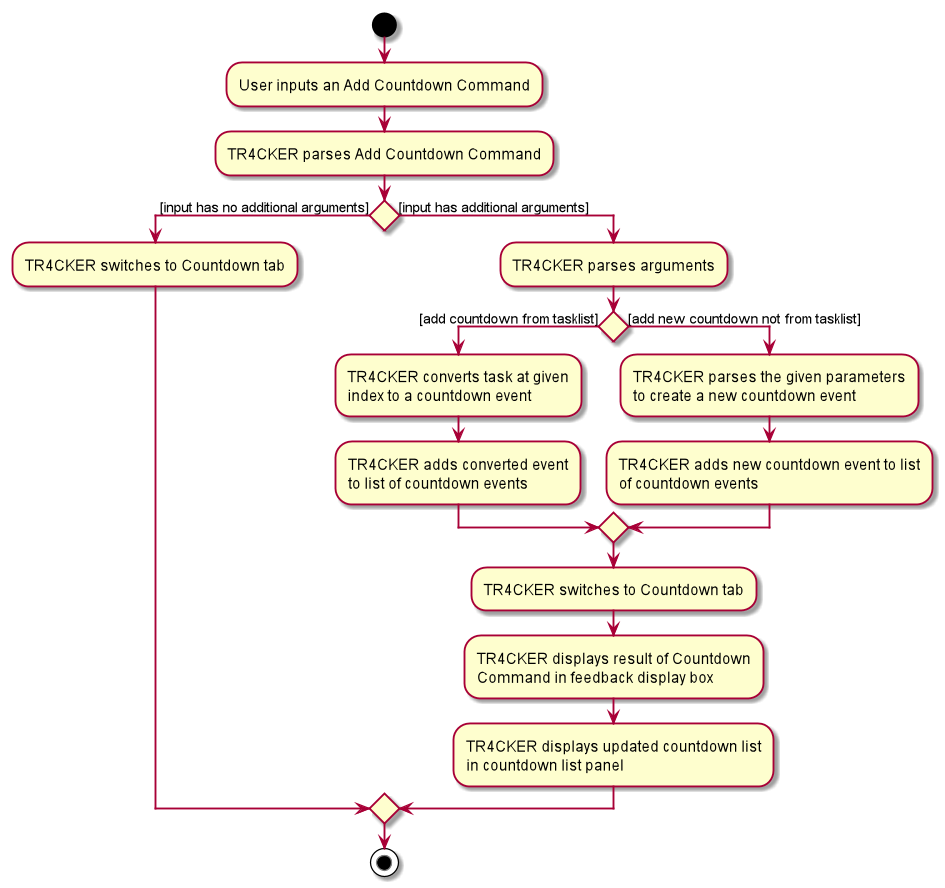

The diagram above was rendered by PlantUML. Its source (embedded in the PNG):
@startuml
start
:User inputs an Add Countdown Command;
:TR4CKER parses Add Countdown Command;

if () then ([input has no additional arguments])
    :TR4CKER switches to Countdown tab;
else ([input has additional arguments])
        :TR4CKER parses arguments;

    if () then ([add countdown from tasklist])
        :TR4CKER converts task at given
        index to a countdown event;
        :TR4CKER adds converted event
        to list of countdown events;
    else ([add new countdown not from tasklist])
         :TR4CKER parses the given parameters
         to create a new countdown event;
         :TR4CKER adds new countdown event to list
         of countdown events;
     endif
:TR4CKER switches to Countdown tab;
:TR4CKER displays result of Countdown
Command in feedback display box;
:TR4CKER displays updated countdown list
in countdown list panel;
endif
stop
@enduml